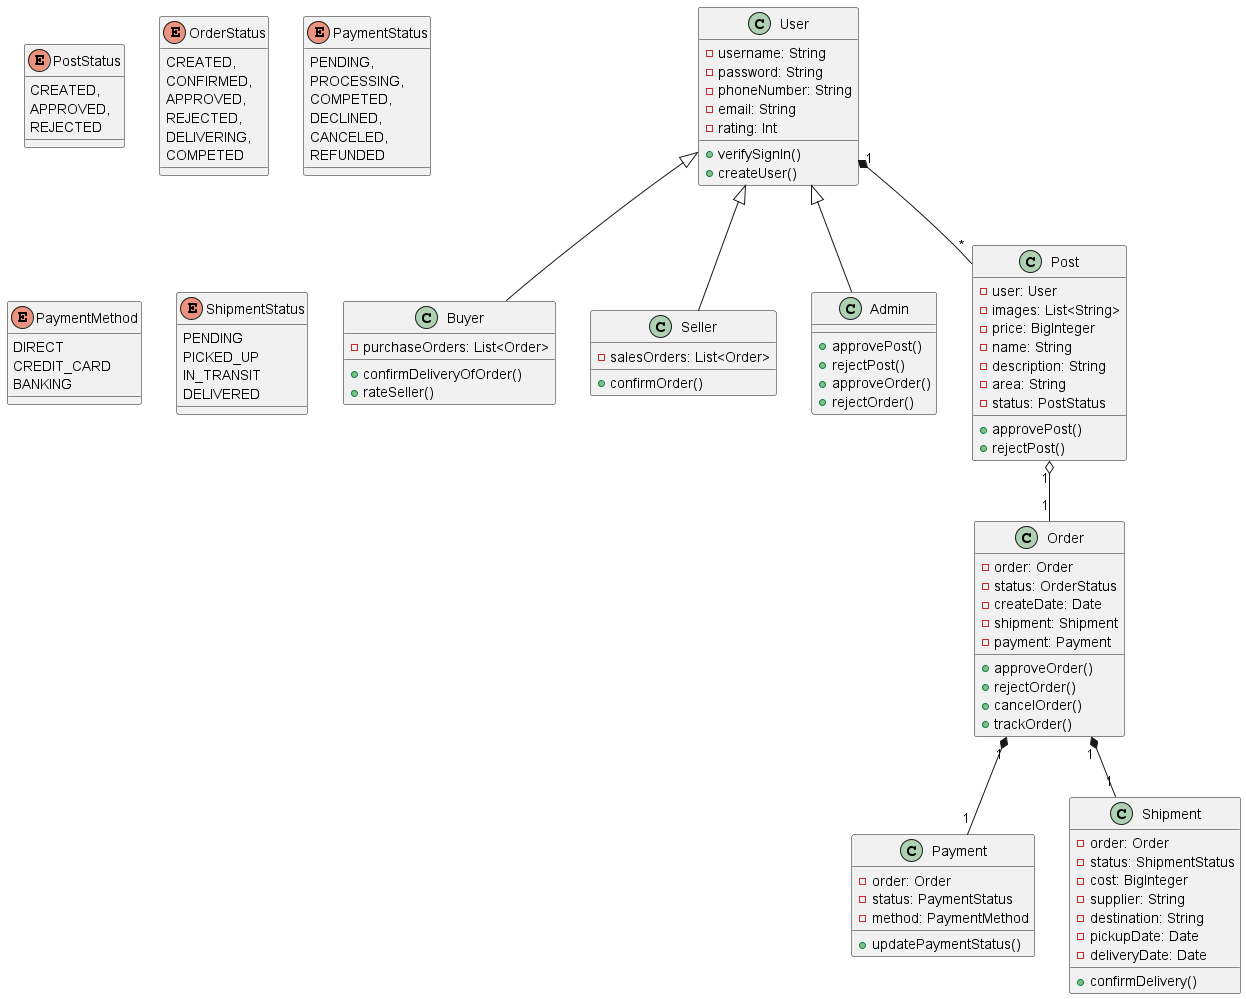

The diagram above was rendered by PlantUML. Its source (embedded in the PNG):
@startuml
class User {
    -username: String
    -password: String
    -phoneNumber: String
    -email: String
    -rating: Int
    +verifySignIn()
    +createUser()
}

class Buyer {
    -purchaseOrders: List<Order>
    +confirmDeliveryOfOrder()
    +rateSeller()
}

class Seller {
    -salesOrders: List<Order>
    +confirmOrder()
}

class Admin {
    +approvePost()
    +rejectPost()
    +approveOrder()
    +rejectOrder()
}

class Post {
    -user: User
    -images: List<String>
    -price: BigInteger
    -name: String
    -description: String
    -area: String
    -status: PostStatus
    +approvePost()
    +rejectPost()
}

enum PostStatus {
    CREATED,
    APPROVED,
    REJECTED
}

class Order {
    -order: Order
    -status: OrderStatus
    -createDate: Date
    -shipment: Shipment
    -payment: Payment
    +approveOrder()
    +rejectOrder()
    +cancelOrder()
    +trackOrder()
}

enum OrderStatus {
    CREATED,
    CONFIRMED,
    APPROVED,
    REJECTED,
    DELIVERING,
    COMPETED
}

class Payment {
    -order: Order
    -status: PaymentStatus
    -method: PaymentMethod
    +updatePaymentStatus()
}

enum PaymentStatus {
    PENDING,
    PROCESSING,
    COMPETED,
    DECLINED,
    CANCELED,
    REFUNDED
}

enum PaymentMethod {
    DIRECT
    CREDIT_CARD
    BANKING
}

class Shipment {
    -order: Order
    -status: ShipmentStatus
    -cost: BigInteger
    -supplier: String
    -destination: String
    -pickupDate: Date
    -deliveryDate: Date
    +confirmDelivery()
}

enum ShipmentStatus {
    PENDING
    PICKED_UP
    IN_TRANSIT
    DELIVERED
}

User "1" *-- "*" Post
Post "1" o-- "1" Order
Order "1" *-- "1" Payment
Order "1" *-- "1" Shipment
User <|-- Buyer
User <|-- Seller
User <|-- Admin

@enduml